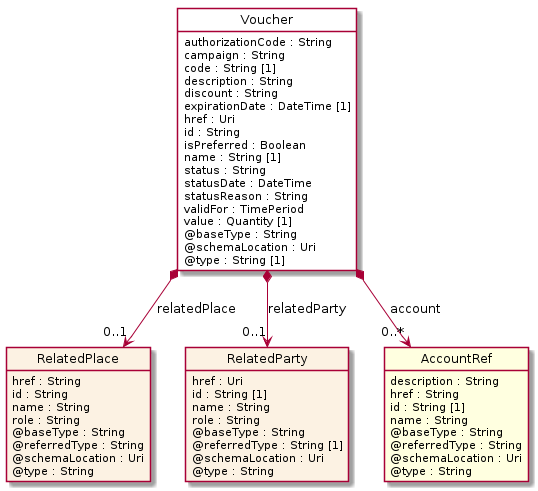

The diagram above was rendered by PlantUML. Its source (embedded in the PNG):
@startuml
hide circle
hide methods
hide stereotype
show <<Enumeration>> stereotype
skinparam class {
   BackgroundColor<<Enumeration>> #E6F5F7
   BackgroundColor<<Ref>> #FFFFE0
   BackgroundColor<<Pivot>> #FFFFFFF
   BackgroundColor<<SimpleType>> #E2F0DA
   BackgroundColor #FCF2E3
}

class Voucher <<Pivot>> {
    authorizationCode : String
    campaign : String
    code : String [1]
    description : String
    discount : String
    expirationDate : DateTime [1]
    href : Uri
    id : String
    isPreferred : Boolean
    name : String [1]
    status : String
    statusDate : DateTime
    statusReason : String
    validFor : TimePeriod
    value : Quantity [1]
    @baseType : String
    @schemaLocation : Uri
    @type : String [1]
}

class RelatedPlace  {
    href : String
    id : String
    name : String
    role : String
    @baseType : String
    @referredType : String
    @schemaLocation : Uri
    @type : String
}

class RelatedParty  {
    href : Uri
    id : String [1]
    name : String
    role : String
    @baseType : String
    @referredType : String [1]
    @schemaLocation : Uri
    @type : String
}

class AccountRef  <<Ref>> {
    description : String
    href : String
    id : String [1]
    name : String
    @baseType : String
    @referredType : String
    @schemaLocation : Uri
    @type : String
}

Voucher *-->  "0..1" RelatedParty : relatedParty

Voucher *-->  "0..*" AccountRef : account

Voucher *-->  "0..1" RelatedPlace : relatedPlace

@enduml